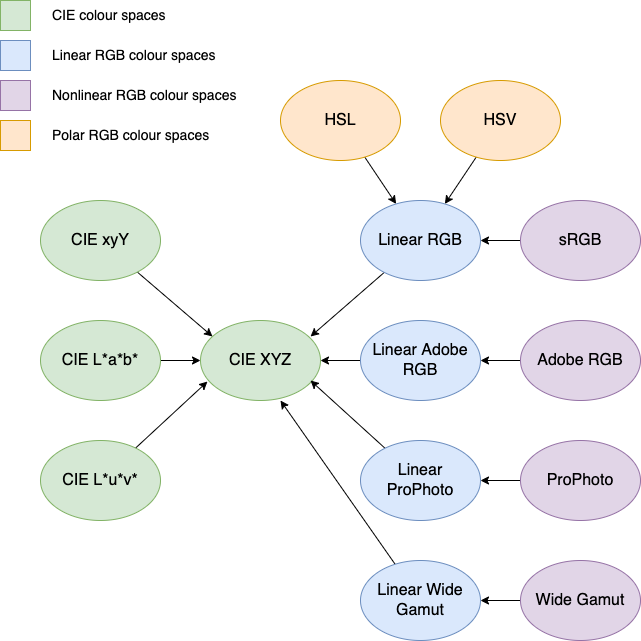

The diagram above was exported from draw.io. Its source (the exported page's mxGraphModel, read from the mxfile embedded in the PNG):
<mxGraphModel dx="1106" dy="997" grid="1" gridSize="10" guides="1" tooltips="1" connect="1" arrows="1" fold="1" page="1" pageScale="1" pageWidth="827" pageHeight="1169" math="0" shadow="0">
  <root>
    <mxCell id="0" />
    <mxCell id="1" parent="0" />
    <mxCell id="ugq9xhoPoMMtB-8sLs-u-1" value="&lt;font style=&quot;font-size: 16px&quot;&gt;CIE XYZ&lt;/font&gt;" style="ellipse;whiteSpace=wrap;html=1;fillColor=#d5e8d4;strokeColor=#82b366;" vertex="1" parent="1">
      <mxGeometry x="280" y="400" width="120" height="80" as="geometry" />
    </mxCell>
    <mxCell id="ugq9xhoPoMMtB-8sLs-u-41" value="" style="rounded=0;orthogonalLoop=1;jettySize=auto;html=1;fontFamily=Helvetica;fontSize=14;fontColor=default;entryX=0.1;entryY=0.2;entryDx=0;entryDy=0;entryPerimeter=0;" edge="1" parent="1" source="ugq9xhoPoMMtB-8sLs-u-2" target="ugq9xhoPoMMtB-8sLs-u-1">
      <mxGeometry relative="1" as="geometry" />
    </mxCell>
    <mxCell id="ugq9xhoPoMMtB-8sLs-u-2" value="&lt;font style=&quot;font-size: 16px&quot;&gt;CIE xyY&lt;/font&gt;" style="ellipse;whiteSpace=wrap;html=1;fillColor=#d5e8d4;strokeColor=#82b366;" vertex="1" parent="1">
      <mxGeometry x="120" y="280" width="120" height="80" as="geometry" />
    </mxCell>
    <mxCell id="ugq9xhoPoMMtB-8sLs-u-37" value="" style="edgeStyle=orthogonalEdgeStyle;rounded=0;orthogonalLoop=1;jettySize=auto;html=1;fontFamily=Helvetica;fontSize=14;fontColor=default;" edge="1" parent="1" source="ugq9xhoPoMMtB-8sLs-u-3" target="ugq9xhoPoMMtB-8sLs-u-1">
      <mxGeometry relative="1" as="geometry" />
    </mxCell>
    <mxCell id="ugq9xhoPoMMtB-8sLs-u-3" value="&lt;font style=&quot;font-size: 16px&quot;&gt;CIE L*a*b*&lt;/font&gt;" style="ellipse;whiteSpace=wrap;html=1;fillColor=#d5e8d4;strokeColor=#82b366;" vertex="1" parent="1">
      <mxGeometry x="120" y="400" width="120" height="80" as="geometry" />
    </mxCell>
    <mxCell id="ugq9xhoPoMMtB-8sLs-u-39" value="" style="rounded=0;orthogonalLoop=1;jettySize=auto;html=1;fontFamily=Helvetica;fontSize=14;fontColor=default;entryX=0.058;entryY=0.763;entryDx=0;entryDy=0;entryPerimeter=0;" edge="1" parent="1" source="ugq9xhoPoMMtB-8sLs-u-4" target="ugq9xhoPoMMtB-8sLs-u-1">
      <mxGeometry relative="1" as="geometry" />
    </mxCell>
    <mxCell id="ugq9xhoPoMMtB-8sLs-u-4" value="&lt;font style=&quot;font-size: 16px&quot;&gt;CIE L*u*v*&lt;/font&gt;" style="ellipse;whiteSpace=wrap;html=1;fillColor=#d5e8d4;strokeColor=#82b366;" vertex="1" parent="1">
      <mxGeometry x="120" y="520" width="120" height="80" as="geometry" />
    </mxCell>
    <mxCell id="ugq9xhoPoMMtB-8sLs-u-43" value="" style="edgeStyle=none;rounded=0;orthogonalLoop=1;jettySize=auto;html=1;fontFamily=Helvetica;fontSize=14;fontColor=default;entryX=0.917;entryY=0.2;entryDx=0;entryDy=0;entryPerimeter=0;" edge="1" parent="1" source="ugq9xhoPoMMtB-8sLs-u-5" target="ugq9xhoPoMMtB-8sLs-u-1">
      <mxGeometry relative="1" as="geometry" />
    </mxCell>
    <mxCell id="ugq9xhoPoMMtB-8sLs-u-5" value="&lt;font&gt;&lt;font style=&quot;font-size: 16px&quot;&gt;Linear RGB&lt;/font&gt;&lt;br&gt;&lt;/font&gt;" style="ellipse;whiteSpace=wrap;html=1;fillColor=#dae8fc;strokeColor=#6c8ebf;" vertex="1" parent="1">
      <mxGeometry x="440" y="280" width="120" height="80" as="geometry" />
    </mxCell>
    <mxCell id="ugq9xhoPoMMtB-8sLs-u-45" value="" style="edgeStyle=none;rounded=0;orthogonalLoop=1;jettySize=auto;html=1;fontFamily=Helvetica;fontSize=14;fontColor=default;entryX=1;entryY=0.5;entryDx=0;entryDy=0;" edge="1" parent="1" source="ugq9xhoPoMMtB-8sLs-u-6" target="ugq9xhoPoMMtB-8sLs-u-1">
      <mxGeometry relative="1" as="geometry" />
    </mxCell>
    <mxCell id="ugq9xhoPoMMtB-8sLs-u-6" value="&lt;font&gt;&lt;font style=&quot;font-size: 16px&quot;&gt;Linear Adobe&lt;br&gt;RGB&lt;/font&gt;&lt;br&gt;&lt;/font&gt;" style="ellipse;whiteSpace=wrap;html=1;fillColor=#dae8fc;strokeColor=#6c8ebf;" vertex="1" parent="1">
      <mxGeometry x="440" y="400" width="120" height="80" as="geometry" />
    </mxCell>
    <mxCell id="ugq9xhoPoMMtB-8sLs-u-47" value="" style="edgeStyle=none;rounded=0;orthogonalLoop=1;jettySize=auto;html=1;fontFamily=Helvetica;fontSize=14;fontColor=default;" edge="1" parent="1" source="ugq9xhoPoMMtB-8sLs-u-7">
      <mxGeometry relative="1" as="geometry">
        <mxPoint x="390" y="460" as="targetPoint" />
      </mxGeometry>
    </mxCell>
    <mxCell id="ugq9xhoPoMMtB-8sLs-u-7" value="&lt;font&gt;&lt;font style=&quot;font-size: 16px&quot;&gt;Linear&lt;br&gt;ProPhoto&lt;/font&gt;&lt;br&gt;&lt;/font&gt;" style="ellipse;whiteSpace=wrap;html=1;fillColor=#dae8fc;strokeColor=#6c8ebf;" vertex="1" parent="1">
      <mxGeometry x="440" y="520" width="120" height="80" as="geometry" />
    </mxCell>
    <mxCell id="ugq9xhoPoMMtB-8sLs-u-49" value="" style="edgeStyle=none;rounded=0;orthogonalLoop=1;jettySize=auto;html=1;fontFamily=Helvetica;fontSize=14;fontColor=default;" edge="1" parent="1" source="ugq9xhoPoMMtB-8sLs-u-8">
      <mxGeometry relative="1" as="geometry">
        <mxPoint x="360" y="480" as="targetPoint" />
      </mxGeometry>
    </mxCell>
    <mxCell id="ugq9xhoPoMMtB-8sLs-u-8" value="&lt;font&gt;&lt;font style=&quot;font-size: 16px&quot;&gt;Linear Wide&lt;br&gt;Gamut&lt;/font&gt;&lt;br&gt;&lt;/font&gt;" style="ellipse;whiteSpace=wrap;html=1;fillColor=#dae8fc;strokeColor=#6c8ebf;" vertex="1" parent="1">
      <mxGeometry x="440" y="640" width="120" height="80" as="geometry" />
    </mxCell>
    <mxCell id="ugq9xhoPoMMtB-8sLs-u-52" value="" style="edgeStyle=none;rounded=0;orthogonalLoop=1;jettySize=auto;html=1;fontFamily=Helvetica;fontSize=14;fontColor=default;" edge="1" parent="1" source="ugq9xhoPoMMtB-8sLs-u-9" target="ugq9xhoPoMMtB-8sLs-u-5">
      <mxGeometry relative="1" as="geometry" />
    </mxCell>
    <mxCell id="ugq9xhoPoMMtB-8sLs-u-9" value="&lt;font&gt;&lt;font style=&quot;font-size: 16px&quot;&gt;sRGB&lt;/font&gt;&lt;br&gt;&lt;/font&gt;" style="ellipse;whiteSpace=wrap;html=1;fillColor=#e1d5e7;strokeColor=#9673a6;" vertex="1" parent="1">
      <mxGeometry x="600" y="280" width="120" height="80" as="geometry" />
    </mxCell>
    <mxCell id="ugq9xhoPoMMtB-8sLs-u-53" value="" style="edgeStyle=none;rounded=0;orthogonalLoop=1;jettySize=auto;html=1;fontFamily=Helvetica;fontSize=14;fontColor=default;" edge="1" parent="1" source="ugq9xhoPoMMtB-8sLs-u-10" target="ugq9xhoPoMMtB-8sLs-u-6">
      <mxGeometry relative="1" as="geometry" />
    </mxCell>
    <mxCell id="ugq9xhoPoMMtB-8sLs-u-10" value="&lt;font&gt;&lt;font style=&quot;font-size: 16px&quot;&gt;Adobe RGB&lt;/font&gt;&lt;br&gt;&lt;/font&gt;" style="ellipse;whiteSpace=wrap;html=1;fillColor=#e1d5e7;strokeColor=#9673a6;" vertex="1" parent="1">
      <mxGeometry x="600" y="400" width="120" height="80" as="geometry" />
    </mxCell>
    <mxCell id="ugq9xhoPoMMtB-8sLs-u-54" value="" style="edgeStyle=none;rounded=0;orthogonalLoop=1;jettySize=auto;html=1;fontFamily=Helvetica;fontSize=14;fontColor=default;" edge="1" parent="1" source="ugq9xhoPoMMtB-8sLs-u-11" target="ugq9xhoPoMMtB-8sLs-u-7">
      <mxGeometry relative="1" as="geometry" />
    </mxCell>
    <mxCell id="ugq9xhoPoMMtB-8sLs-u-11" value="&lt;font&gt;&lt;font style=&quot;font-size: 16px&quot;&gt;ProPhoto&lt;/font&gt;&lt;br&gt;&lt;/font&gt;" style="ellipse;whiteSpace=wrap;html=1;fillColor=#e1d5e7;strokeColor=#9673a6;" vertex="1" parent="1">
      <mxGeometry x="600" y="520" width="120" height="80" as="geometry" />
    </mxCell>
    <mxCell id="ugq9xhoPoMMtB-8sLs-u-55" value="" style="edgeStyle=none;rounded=0;orthogonalLoop=1;jettySize=auto;html=1;fontFamily=Helvetica;fontSize=14;fontColor=default;" edge="1" parent="1" source="ugq9xhoPoMMtB-8sLs-u-12" target="ugq9xhoPoMMtB-8sLs-u-8">
      <mxGeometry relative="1" as="geometry" />
    </mxCell>
    <mxCell id="ugq9xhoPoMMtB-8sLs-u-12" value="&lt;font&gt;&lt;font style=&quot;font-size: 16px&quot;&gt;Wide Gamut&lt;/font&gt;&lt;br&gt;&lt;/font&gt;" style="ellipse;whiteSpace=wrap;html=1;fillColor=#e1d5e7;strokeColor=#9673a6;" vertex="1" parent="1">
      <mxGeometry x="600" y="640" width="120" height="80" as="geometry" />
    </mxCell>
    <mxCell id="ugq9xhoPoMMtB-8sLs-u-50" value="" style="edgeStyle=none;rounded=0;orthogonalLoop=1;jettySize=auto;html=1;fontFamily=Helvetica;fontSize=14;fontColor=default;" edge="1" parent="1" source="ugq9xhoPoMMtB-8sLs-u-13" target="ugq9xhoPoMMtB-8sLs-u-5">
      <mxGeometry relative="1" as="geometry" />
    </mxCell>
    <mxCell id="ugq9xhoPoMMtB-8sLs-u-13" value="&lt;font&gt;&lt;font style=&quot;font-size: 16px&quot;&gt;HSL&lt;/font&gt;&lt;br&gt;&lt;/font&gt;" style="ellipse;whiteSpace=wrap;html=1;fillColor=#ffe6cc;strokeColor=#d79b00;" vertex="1" parent="1">
      <mxGeometry x="360" y="160" width="120" height="80" as="geometry" />
    </mxCell>
    <mxCell id="ugq9xhoPoMMtB-8sLs-u-51" value="" style="edgeStyle=none;rounded=0;orthogonalLoop=1;jettySize=auto;html=1;fontFamily=Helvetica;fontSize=14;fontColor=default;" edge="1" parent="1" source="ugq9xhoPoMMtB-8sLs-u-14" target="ugq9xhoPoMMtB-8sLs-u-5">
      <mxGeometry relative="1" as="geometry" />
    </mxCell>
    <mxCell id="ugq9xhoPoMMtB-8sLs-u-14" value="&lt;font&gt;&lt;font style=&quot;font-size: 16px&quot;&gt;HSV&lt;/font&gt;&lt;br&gt;&lt;/font&gt;" style="ellipse;whiteSpace=wrap;html=1;fillColor=#ffe6cc;strokeColor=#d79b00;" vertex="1" parent="1">
      <mxGeometry x="520" y="160" width="120" height="80" as="geometry" />
    </mxCell>
    <mxCell id="ugq9xhoPoMMtB-8sLs-u-15" value="" style="rounded=0;whiteSpace=wrap;html=1;fontFamily=Helvetica;fontSize=16;fontColor=default;strokeColor=#82b366;fillColor=#d5e8d4;" vertex="1" parent="1">
      <mxGeometry x="80" y="80" width="30" height="30" as="geometry" />
    </mxCell>
    <mxCell id="ugq9xhoPoMMtB-8sLs-u-26" value="&lt;font style=&quot;font-size: 14px&quot;&gt;CIE colour spaces&lt;/font&gt;" style="text;html=1;strokeColor=none;fillColor=none;align=left;verticalAlign=middle;whiteSpace=wrap;rounded=0;fontFamily=Helvetica;fontSize=16;fontColor=default;" vertex="1" parent="1">
      <mxGeometry x="130" y="80" width="190" height="30" as="geometry" />
    </mxCell>
    <mxCell id="ugq9xhoPoMMtB-8sLs-u-30" value="" style="rounded=0;whiteSpace=wrap;html=1;fontFamily=Helvetica;fontSize=16;strokeColor=#6c8ebf;fillColor=#dae8fc;" vertex="1" parent="1">
      <mxGeometry x="80" y="120" width="30" height="30" as="geometry" />
    </mxCell>
    <mxCell id="ugq9xhoPoMMtB-8sLs-u-31" value="&lt;font style=&quot;font-size: 14px&quot;&gt;Linear RGB colour spaces&lt;/font&gt;" style="text;html=1;strokeColor=none;fillColor=none;align=left;verticalAlign=middle;whiteSpace=wrap;rounded=0;fontFamily=Helvetica;fontSize=16;fontColor=default;" vertex="1" parent="1">
      <mxGeometry x="130" y="120" width="190" height="30" as="geometry" />
    </mxCell>
    <mxCell id="ugq9xhoPoMMtB-8sLs-u-32" value="" style="rounded=0;whiteSpace=wrap;html=1;fontFamily=Helvetica;fontSize=16;strokeColor=#9673a6;fillColor=#e1d5e7;" vertex="1" parent="1">
      <mxGeometry x="80" y="160" width="30" height="30" as="geometry" />
    </mxCell>
    <mxCell id="ugq9xhoPoMMtB-8sLs-u-33" value="&lt;font style=&quot;font-size: 14px&quot;&gt;Nonlinear RGB colour spaces&lt;/font&gt;" style="text;html=1;strokeColor=none;fillColor=none;align=left;verticalAlign=middle;whiteSpace=wrap;rounded=0;fontFamily=Helvetica;fontSize=16;fontColor=default;" vertex="1" parent="1">
      <mxGeometry x="130" y="160" width="190" height="30" as="geometry" />
    </mxCell>
    <mxCell id="ugq9xhoPoMMtB-8sLs-u-34" value="" style="rounded=0;whiteSpace=wrap;html=1;fontFamily=Helvetica;fontSize=16;strokeColor=#d79b00;fillColor=#ffe6cc;" vertex="1" parent="1">
      <mxGeometry x="80" y="200" width="30" height="30" as="geometry" />
    </mxCell>
    <mxCell id="ugq9xhoPoMMtB-8sLs-u-35" value="&lt;font style=&quot;font-size: 14px&quot;&gt;Polar RGB colour spaces&lt;/font&gt;" style="text;html=1;strokeColor=none;fillColor=none;align=left;verticalAlign=middle;whiteSpace=wrap;rounded=0;fontFamily=Helvetica;fontSize=16;fontColor=default;" vertex="1" parent="1">
      <mxGeometry x="130" y="200" width="190" height="30" as="geometry" />
    </mxCell>
  </root>
</mxGraphModel>